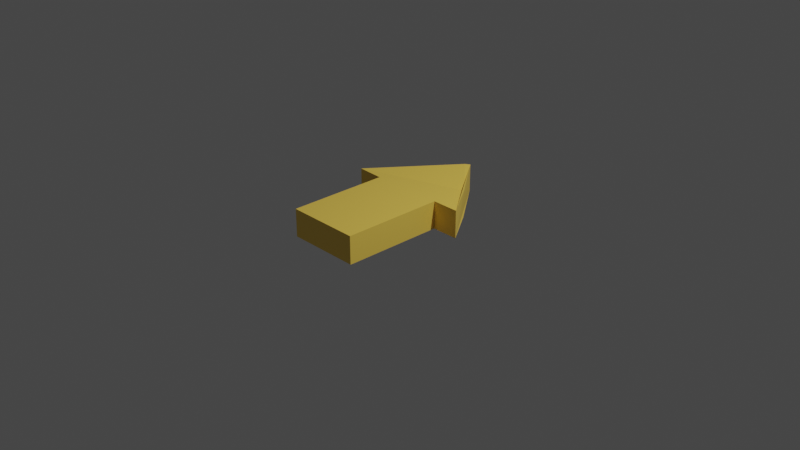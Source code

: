 # Source: Arrow.blend  (saved by Blender 2.91.10; exported with 4.5.12 LTS)
import bpy
from mathutils import Matrix  # noqa: F401  (used for matrix-valued properties, if any)

bpy.ops.wm.read_factory_settings(use_empty=True)
scene = bpy.context.scene
scene.name = 'Scene'

# ---- collections
col_collection = bpy.data.collections.new('Collection'); scene.collection.children.link(col_collection)

# ---- materials (node trees are filled in below, after node groups)
mat_material_001 = bpy.data.materials.new('Material.001')
mat_material_001.use_transparent_shadow = False

# ---- material node trees
mat_material_001.use_nodes = True; mat_material_001.node_tree.nodes.clear()
_N = mat_material_001.node_tree.nodes; _L = mat_material_001.node_tree.links
n0 = _N.new('ShaderNodeBsdfPrincipled'); n0.name = 'Principled BSDF'; n0.location = (10, 300)
n0.distribution = 'GGX'
n0.subsurface_method = 'BURLEY'
n0.inputs[0].default_value = (1.0, 0.6726, 0.1048, 1.0)
n0.inputs[3].default_value = 1.45
n0.inputs[27].default_value = (0.0, 0.0, 0.0, 1.0)
n0.inputs[28].default_value = 1.0
n1 = _N.new('ShaderNodeOutputMaterial'); n1.name = 'Material Output'; n1.location = (300, 300)
_L.new(n0.outputs[0], n1.inputs[0])
n1.is_active_output = True

# ---- world
world_world = bpy.data.worlds.new('World'); scene.world = world_world
world_world.use_nodes = True; world_world.node_tree.nodes.clear()
_N = world_world.node_tree.nodes; _L = world_world.node_tree.links
n0 = _N.new('ShaderNodeOutputWorld'); n0.name = 'World Output'; n0.location = (300, 300)
n1 = _N.new('ShaderNodeBackground'); n1.name = 'Background'; n1.location = (10, 300)
n1.inputs[0].default_value = (0.05088, 0.05088, 0.05088, 1.0)
_L.new(n1.outputs[0], n0.inputs[0])
n0.is_active_output = True
world_world.color = (0.05088, 0.05088, 0.05088)
world_world.use_sun_shadow = False
world_world.sun_shadow_jitter_overblur = 0.0

# ---- cameras
cam_camera = bpy.data.cameras.new('Camera')
cam_camera.clip_end = 100.0
cam_camera.ortho_scale = 7.314

# ---- lights
light_light = bpy.data.lights.new('Light', 'POINT')
light_light.transmission_factor = 0.0
light_light.energy = 1000.0
light_light.shadow_soft_size = 0.1
light_light.shadow_maximum_resolution = 0.006
light_light.use_absolute_resolution = True

# ---- meshes
me_cube_001 = bpy.data.meshes.new('Cube.001')
me_cube_001.from_pydata([(-0.4, -1.0, 0.0), (-0.4, -1.0, 0.3), (-0.4, 0.1, 0.0), (-0.4, 0.1, 0.3), (0.4, -1.0, 0.0), (0.4, -1.0, 0.3), (0.4, 0.1, 0.0), (0.4, 0.1, 0.3), (-0.03503, 0.9886, 0.2997), (-0.03503, 0.9886, -0.0002986), (0.003262, 1.032, -0.008054), (0.003262, 1.032, 0.2919), (0.6936, 0.1, 0.3), (0.6936, 0.1, 0.0), (0.3751, 0.5473, 0.2672), (0.3751, 0.5473, -0.03279), (-0.6974, 0.1114, 0.3), (-0.6974, 0.1114, 0.0), (-0.3781, 0.5363, 0.2877), (-0.3856, 0.5317, -0.02764)], [], [(0, 1, 3, 2), (6, 7, 5, 4), (4, 5, 1, 0), (2, 6, 4, 0), (7, 3, 1, 5), (2, 3, 16, 17), (6, 2, 17, 19, 9, 10, 15, 13), (7, 6, 13, 12), (12, 13, 15, 10, 11, 14), (8, 11, 10, 9, 19, 17, 16, 18), (3, 7, 12, 14, 11, 8, 18, 16), (18, 8, 11, 16), (12, 11, 14)])
_uv = me_cube_001.uv_layers.new(name='UVMap')
_uv.uv.foreach_set('vector', [0.375, 0.0, 0.625, 0.0, 0.625, 0.25, 0.375, 0.25, 0.375, 0.5, 0.625, 0.5, 0.625, 0.75, 0.375, 0.75, 0.375, 0.75, 0.625, 0.75, 0.625, 1.0, 0.375, 1.0, 0.125, 0.5, 0.375, 0.5, 0.375, 0.75, 0.125, 0.75, 0.625, 0.5, 0.875, 0.5, 0.875, 0.75, 0.625, 0.75, 0.375, 0.25, 0.625, 0.25, 0.625, 0.25, 0.375, 0.25, 0.375, 0.5, 0.125, 0.5, 0.125, 0.5, 0.125, 0.5, 0.125, 0.5, 0.375, 0.5, 0.375, 0.5, 0.375, 0.5, 0.625, 0.5, 0.375, 0.5, 0.375, 0.5, 0.625, 0.5, 0.625, 0.5, 0.375, 0.5, 0.375, 0.5, 0.375, 0.5, 0.625, 0.5, 0.625, 0.5, 0.625, 0.25, 0.625, 0.5, 0.375, 0.5, 0.375, 0.25, 0.375, 0.25, 0.375, 0.25, 0.625, 0.25, 0.625, 0.25, 0.875, 0.5, 0.625, 0.5, 0.625, 0.5, 0.625, 0.5, 0.625, 0.5, 0.875, 0.5, 0.875, 0.5, 0.875, 0.5, 0.0, 0.0, 0.0, 0.0, 0.0, 0.0, 0.0, 0.0, 0.625, 0.5, 0.625, 0.5, 0.625, 0.5])
me_cube_001.materials.append(mat_material_001)
me_cube_001.use_remesh_fix_poles = True
me_cube_001.use_remesh_preserve_attributes = False
me_cube_001.use_mirror_vertex_groups = False
me_cube_001.update()

# ---- objects
ob_light = bpy.data.objects.new('Light', light_light)
ob_camera = bpy.data.objects.new('Camera', cam_camera)
ob_cube = bpy.data.objects.new('Cube', me_cube_001)

# ---- transforms, parenting, visibility, modifiers, constraints
ob_light.location = (4.076, 1.005, 5.904)
ob_light.rotation_euler = (0.6503, 0.05522, 1.866)
ob_light.lock_rotations_4d = False
ob_light.empty_display_type = 'ARROWS'
ob_light.color = (0.0, 0.0, 0.0, 0.0)
ob_light.lineart.crease_threshold = 0.0
ob_camera.location = (7.359, -6.926, 4.958)
ob_camera.rotation_euler = (1.109, 0.0, 0.8149)
ob_camera.lock_rotations_4d = False
ob_camera.empty_display_type = 'ARROWS'
ob_camera.color = (0.0, 0.0, 0.0, 0.0)
ob_camera.display_type = 'WIRE'
ob_camera.lineart.crease_threshold = 0.0
ob_cube.location = (0.0, 0.0, 0.0)
ob_cube.lineart.crease_threshold = 0.0

# ---- collection membership
col_collection.objects.link(ob_light)
col_collection.objects.link(ob_camera)
col_collection.objects.link(ob_cube)

# ---- scene / render settings (as saved in the file)
scene.camera = ob_camera
scene.frame_start = 1; scene.frame_end = 250; scene.frame_set(1)
scene.render.engine = 'BLENDER_EEVEE_NEXT'
scene.cycles.use_denoising = False
scene.cycles.samples = 128
scene.cycles.sampling_pattern = 'TABULATED_SOBOL'
scene.cycles.use_adaptive_sampling = False
scene.cycles.use_light_tree = False
scene.view_settings.view_transform = 'Filmic'
bpy.context.view_layer.update()
